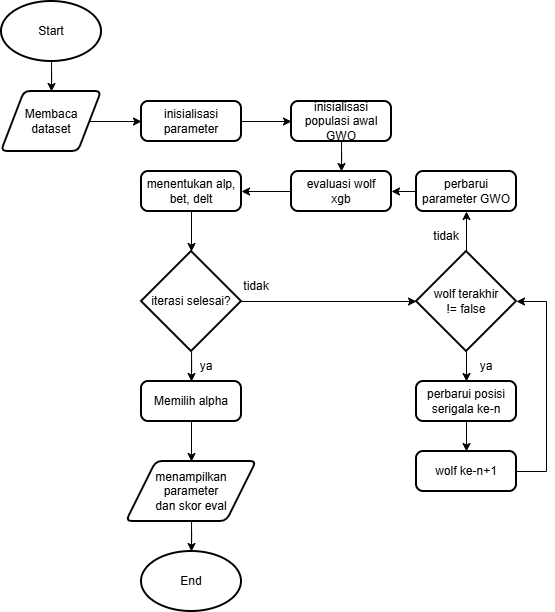

The diagram above was exported from draw.io. Its source (the exported page's mxGraphModel, read from the mxfile embedded in the PNG):
<mxGraphModel dx="2070" dy="502" grid="1" gridSize="10" guides="1" tooltips="1" connect="1" arrows="1" fold="1" page="1" pageScale="1" pageWidth="850" pageHeight="1100" math="0" shadow="0">
  <root>
    <mxCell id="0" />
    <mxCell id="1" parent="0" />
    <mxCell id="8E73uzWEAcmzYHi_oTFQ-6" edge="1" parent="1" source="8E73uzWEAcmzYHi_oTFQ-7" style="edgeStyle=orthogonalEdgeStyle;rounded=0;orthogonalLoop=1;jettySize=auto;html=1;entryX=0.5;entryY=0;entryDx=0;entryDy=0;" target="8E73uzWEAcmzYHi_oTFQ-9">
      <mxGeometry relative="1" as="geometry" />
    </mxCell>
    <mxCell id="8E73uzWEAcmzYHi_oTFQ-7" parent="1" style="strokeWidth=2;html=1;shape=mxgraph.flowchart.start_1;whiteSpace=wrap;" value="Start" vertex="1">
      <mxGeometry height="60" width="100" x="-185" y="70" as="geometry" />
    </mxCell>
    <mxCell id="8E73uzWEAcmzYHi_oTFQ-8" edge="1" parent="1" source="8E73uzWEAcmzYHi_oTFQ-9" style="edgeStyle=orthogonalEdgeStyle;rounded=0;orthogonalLoop=1;jettySize=auto;html=1;entryX=0;entryY=0.5;entryDx=0;entryDy=0;" target="8E73uzWEAcmzYHi_oTFQ-11">
      <mxGeometry relative="1" as="geometry" />
    </mxCell>
    <mxCell id="8E73uzWEAcmzYHi_oTFQ-9" parent="1" style="shape=parallelogram;html=1;strokeWidth=2;perimeter=parallelogramPerimeter;whiteSpace=wrap;rounded=1;arcSize=12;size=0.23;" value="Membaca&lt;div&gt;dataset&lt;/div&gt;" vertex="1">
      <mxGeometry height="60" width="100" x="-185" y="160" as="geometry" />
    </mxCell>
    <mxCell id="8E73uzWEAcmzYHi_oTFQ-10" edge="1" parent="1" source="8E73uzWEAcmzYHi_oTFQ-11" style="edgeStyle=orthogonalEdgeStyle;rounded=0;orthogonalLoop=1;jettySize=auto;html=1;entryX=0;entryY=0.5;entryDx=0;entryDy=0;" target="8E73uzWEAcmzYHi_oTFQ-13">
      <mxGeometry relative="1" as="geometry" />
    </mxCell>
    <mxCell id="8E73uzWEAcmzYHi_oTFQ-11" parent="1" style="rounded=1;whiteSpace=wrap;html=1;absoluteArcSize=1;arcSize=14;strokeWidth=2;" value="inisialisasi parameter" vertex="1">
      <mxGeometry height="40" width="100" x="-45" y="170" as="geometry" />
    </mxCell>
    <mxCell id="8E73uzWEAcmzYHi_oTFQ-12" edge="1" parent="1" source="8E73uzWEAcmzYHi_oTFQ-13" style="edgeStyle=orthogonalEdgeStyle;rounded=0;orthogonalLoop=1;jettySize=auto;html=1;entryX=0.5;entryY=0;entryDx=0;entryDy=0;" target="8E73uzWEAcmzYHi_oTFQ-15">
      <mxGeometry relative="1" as="geometry">
        <mxPoint x="155" y="230" as="targetPoint" />
      </mxGeometry>
    </mxCell>
    <mxCell id="8E73uzWEAcmzYHi_oTFQ-13" parent="1" style="rounded=1;whiteSpace=wrap;html=1;absoluteArcSize=1;arcSize=14;strokeWidth=2;" value="inisialisasi populasi awal GWO" vertex="1">
      <mxGeometry height="40" width="100" x="105" y="170" as="geometry" />
    </mxCell>
    <mxCell id="8E73uzWEAcmzYHi_oTFQ-35" edge="1" parent="1" source="8E73uzWEAcmzYHi_oTFQ-15" style="edgeStyle=orthogonalEdgeStyle;rounded=0;orthogonalLoop=1;jettySize=auto;html=1;entryX=1;entryY=0.5;entryDx=0;entryDy=0;" target="8E73uzWEAcmzYHi_oTFQ-18">
      <mxGeometry relative="1" as="geometry" />
    </mxCell>
    <mxCell id="8E73uzWEAcmzYHi_oTFQ-15" parent="1" style="rounded=1;whiteSpace=wrap;html=1;absoluteArcSize=1;arcSize=14;strokeWidth=2;" value="evaluasi wolf&lt;div&gt;xgb&lt;/div&gt;" vertex="1">
      <mxGeometry height="40" width="100" x="105" y="240" as="geometry" />
    </mxCell>
    <mxCell id="8E73uzWEAcmzYHi_oTFQ-18" parent="1" style="rounded=1;whiteSpace=wrap;html=1;absoluteArcSize=1;arcSize=14;strokeWidth=2;" value="menentukan alp, bet, delt" vertex="1">
      <mxGeometry height="40" width="100" x="-45" y="240" as="geometry" />
    </mxCell>
    <mxCell id="8E73uzWEAcmzYHi_oTFQ-39" edge="1" parent="1" source="8E73uzWEAcmzYHi_oTFQ-34" style="edgeStyle=orthogonalEdgeStyle;rounded=0;orthogonalLoop=1;jettySize=auto;html=1;entryX=0.5;entryY=0;entryDx=0;entryDy=0;" target="8E73uzWEAcmzYHi_oTFQ-37">
      <mxGeometry relative="1" as="geometry" />
    </mxCell>
    <mxCell id="8E73uzWEAcmzYHi_oTFQ-34" parent="1" style="strokeWidth=2;html=1;shape=mxgraph.flowchart.decision;whiteSpace=wrap;" value="iterasi selesai?" vertex="1">
      <mxGeometry height="100" width="100" x="-45" y="320" as="geometry" />
    </mxCell>
    <mxCell id="8E73uzWEAcmzYHi_oTFQ-36" edge="1" parent="1" source="8E73uzWEAcmzYHi_oTFQ-18" style="edgeStyle=orthogonalEdgeStyle;rounded=0;orthogonalLoop=1;jettySize=auto;html=1;entryX=0.5;entryY=0;entryDx=0;entryDy=0;entryPerimeter=0;" target="8E73uzWEAcmzYHi_oTFQ-34">
      <mxGeometry relative="1" as="geometry" />
    </mxCell>
    <mxCell id="8E73uzWEAcmzYHi_oTFQ-40" edge="1" parent="1" source="8E73uzWEAcmzYHi_oTFQ-37" style="edgeStyle=orthogonalEdgeStyle;rounded=0;orthogonalLoop=1;jettySize=auto;html=1;entryX=0.5;entryY=0;entryDx=0;entryDy=0;" target="8E73uzWEAcmzYHi_oTFQ-38">
      <mxGeometry relative="1" as="geometry" />
    </mxCell>
    <mxCell id="8E73uzWEAcmzYHi_oTFQ-37" parent="1" style="rounded=1;whiteSpace=wrap;html=1;absoluteArcSize=1;arcSize=14;strokeWidth=2;" value="Memilih alpha" vertex="1">
      <mxGeometry height="40" width="100" x="-45" y="450" as="geometry" />
    </mxCell>
    <mxCell id="8E73uzWEAcmzYHi_oTFQ-38" parent="1" style="shape=parallelogram;html=1;strokeWidth=2;perimeter=parallelogramPerimeter;whiteSpace=wrap;rounded=1;arcSize=12;size=0.23;" value="menampilkan&lt;div&gt;parameter&lt;/div&gt;&lt;div&gt;dan skor eval&lt;/div&gt;" vertex="1">
      <mxGeometry height="60" width="130" x="-60" y="530" as="geometry" />
    </mxCell>
    <mxCell id="8E73uzWEAcmzYHi_oTFQ-46" edge="1" parent="1" source="8E73uzWEAcmzYHi_oTFQ-42" style="edgeStyle=orthogonalEdgeStyle;rounded=0;orthogonalLoop=1;jettySize=auto;html=1;entryX=0.5;entryY=0;entryDx=0;entryDy=0;" target="8E73uzWEAcmzYHi_oTFQ-43">
      <mxGeometry relative="1" as="geometry" />
    </mxCell>
    <mxCell id="8E73uzWEAcmzYHi_oTFQ-47" edge="1" parent="1" source="8E73uzWEAcmzYHi_oTFQ-42" style="edgeStyle=orthogonalEdgeStyle;rounded=0;orthogonalLoop=1;jettySize=auto;html=1;entryX=0.5;entryY=1;entryDx=0;entryDy=0;" target="8E73uzWEAcmzYHi_oTFQ-44">
      <mxGeometry relative="1" as="geometry" />
    </mxCell>
    <mxCell id="8E73uzWEAcmzYHi_oTFQ-42" parent="1" style="strokeWidth=2;html=1;shape=mxgraph.flowchart.decision;whiteSpace=wrap;" value="wolf terakhir&lt;div&gt;!= false&lt;/div&gt;" vertex="1">
      <mxGeometry height="100" width="100" x="230" y="320" as="geometry" />
    </mxCell>
    <mxCell id="8E73uzWEAcmzYHi_oTFQ-51" edge="1" parent="1" source="8E73uzWEAcmzYHi_oTFQ-43" style="edgeStyle=orthogonalEdgeStyle;rounded=0;orthogonalLoop=1;jettySize=auto;html=1;entryX=0.5;entryY=0;entryDx=0;entryDy=0;" target="8E73uzWEAcmzYHi_oTFQ-50">
      <mxGeometry relative="1" as="geometry" />
    </mxCell>
    <mxCell id="8E73uzWEAcmzYHi_oTFQ-43" parent="1" style="rounded=1;whiteSpace=wrap;html=1;absoluteArcSize=1;arcSize=14;strokeWidth=2;" value="perbarui posisi serigala ke-n" vertex="1">
      <mxGeometry height="40" width="100" x="230" y="450" as="geometry" />
    </mxCell>
    <mxCell id="8E73uzWEAcmzYHi_oTFQ-48" edge="1" parent="1" source="8E73uzWEAcmzYHi_oTFQ-44" style="edgeStyle=orthogonalEdgeStyle;rounded=0;orthogonalLoop=1;jettySize=auto;html=1;entryX=1;entryY=0.5;entryDx=0;entryDy=0;" target="8E73uzWEAcmzYHi_oTFQ-15">
      <mxGeometry relative="1" as="geometry" />
    </mxCell>
    <mxCell id="8E73uzWEAcmzYHi_oTFQ-44" parent="1" style="rounded=1;whiteSpace=wrap;html=1;absoluteArcSize=1;arcSize=14;strokeWidth=2;" value="perbarui parameter GWO" vertex="1">
      <mxGeometry height="40" width="100" x="230" y="240" as="geometry" />
    </mxCell>
    <mxCell id="8E73uzWEAcmzYHi_oTFQ-45" edge="1" parent="1" source="8E73uzWEAcmzYHi_oTFQ-34" style="edgeStyle=orthogonalEdgeStyle;rounded=0;orthogonalLoop=1;jettySize=auto;html=1;entryX=0;entryY=0.5;entryDx=0;entryDy=0;entryPerimeter=0;" target="8E73uzWEAcmzYHi_oTFQ-42">
      <mxGeometry relative="1" as="geometry" />
    </mxCell>
    <mxCell id="8E73uzWEAcmzYHi_oTFQ-50" parent="1" style="rounded=1;whiteSpace=wrap;html=1;absoluteArcSize=1;arcSize=14;strokeWidth=2;" value="wolf ke-n+1" vertex="1">
      <mxGeometry height="40" width="100" x="230" y="520" as="geometry" />
    </mxCell>
    <mxCell id="8E73uzWEAcmzYHi_oTFQ-52" edge="1" parent="1" source="8E73uzWEAcmzYHi_oTFQ-50" style="edgeStyle=orthogonalEdgeStyle;rounded=0;orthogonalLoop=1;jettySize=auto;html=1;entryX=1;entryY=0.5;entryDx=0;entryDy=0;entryPerimeter=0;" target="8E73uzWEAcmzYHi_oTFQ-42">
      <mxGeometry relative="1" as="geometry">
        <Array as="points">
          <mxPoint x="360" y="540" />
          <mxPoint x="360" y="370" />
        </Array>
      </mxGeometry>
    </mxCell>
    <mxCell id="8E73uzWEAcmzYHi_oTFQ-53" parent="1" style="text;html=1;whiteSpace=wrap;strokeColor=none;fillColor=none;align=center;verticalAlign=middle;rounded=0;" value="ya" vertex="1">
      <mxGeometry height="30" width="60" x="-10" y="420" as="geometry" />
    </mxCell>
    <mxCell id="8E73uzWEAcmzYHi_oTFQ-54" parent="1" style="text;html=1;whiteSpace=wrap;strokeColor=none;fillColor=none;align=center;verticalAlign=middle;rounded=0;" value="tidak" vertex="1">
      <mxGeometry height="30" width="60" x="40" y="340" as="geometry" />
    </mxCell>
    <mxCell id="8E73uzWEAcmzYHi_oTFQ-55" parent="1" style="text;html=1;whiteSpace=wrap;strokeColor=none;fillColor=none;align=center;verticalAlign=middle;rounded=0;" value="tidak" vertex="1">
      <mxGeometry height="30" width="60" x="230" y="290" as="geometry" />
    </mxCell>
    <mxCell id="8E73uzWEAcmzYHi_oTFQ-56" parent="1" style="text;html=1;whiteSpace=wrap;strokeColor=none;fillColor=none;align=center;verticalAlign=middle;rounded=0;" value="ya" vertex="1">
      <mxGeometry height="30" width="60" x="270" y="420" as="geometry" />
    </mxCell>
    <mxCell id="8E73uzWEAcmzYHi_oTFQ-57" parent="1" style="strokeWidth=2;html=1;shape=mxgraph.flowchart.start_1;whiteSpace=wrap;" value="End" vertex="1">
      <mxGeometry height="60" width="100" x="-45" y="620" as="geometry" />
    </mxCell>
    <mxCell id="8E73uzWEAcmzYHi_oTFQ-58" edge="1" parent="1" source="8E73uzWEAcmzYHi_oTFQ-38" style="edgeStyle=orthogonalEdgeStyle;rounded=0;orthogonalLoop=1;jettySize=auto;html=1;entryX=0.5;entryY=0;entryDx=0;entryDy=0;entryPerimeter=0;" target="8E73uzWEAcmzYHi_oTFQ-57">
      <mxGeometry relative="1" as="geometry" />
    </mxCell>
  </root>
</mxGraphModel>